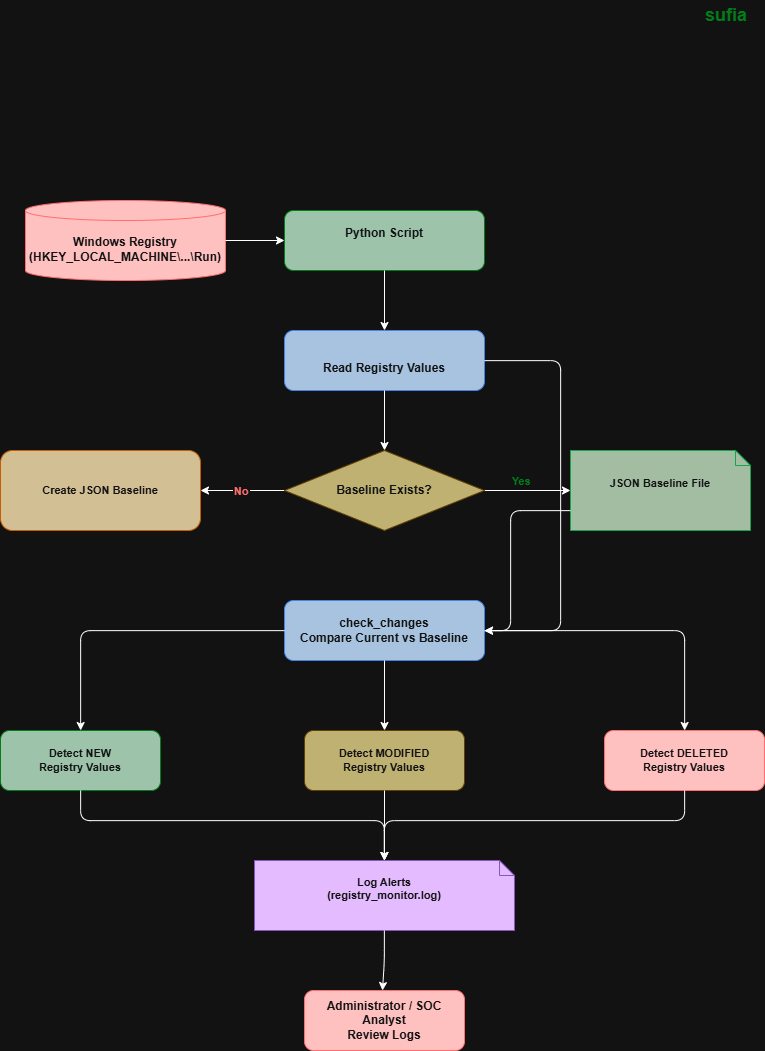

The diagram above was exported from draw.io. Its source (the exported page's mxGraphModel, read from the mxfile embedded in the PNG):
<mxGraphModel dx="2111" dy="1049" grid="1" gridSize="10" guides="1" tooltips="1" connect="1" arrows="1" fold="1" page="1" pageScale="1" pageWidth="850" pageHeight="1100" math="0" shadow="0">
  <root>
    <mxCell id="0" />
    <mxCell id="1" parent="0" />
    <mxCell id="2" parent="1" style="text;html=1;strokeColor=none;fillColor=none;align=center;verticalAlign=middle;whiteSpace=wrap;rounded=0;fontSize=18;fontStyle=1;fontColor=#00FF88;" value="sufia" vertex="1">
      <mxGeometry height="30" width="76" x="888" y="20" as="geometry" />
    </mxCell>
    <mxCell id="3" parent="1" style="shape=cylinder3;whiteSpace=wrap;html=1;boundedLbl=1;backgroundOutline=1;size=10;fillColor=#7B0000;strokeColor=#FF4444;fontColor=#ffffff;fontSize=12;fontStyle=1;" value="Windows Registry&#10;(HKEY_LOCAL_MACHINE\...\Run)" vertex="1">
      <mxGeometry height="80" width="200" x="225" y="220" as="geometry" />
    </mxCell>
    <mxCell id="4" parent="1" style="rounded=1;whiteSpace=wrap;html=1;fillColor=#1a472a;strokeColor=#00FF88;fontColor=#ffffff;fontSize=12;fontStyle=1;" value="Python Script&lt;div&gt;&lt;br/&gt;&lt;/div&gt;" vertex="1">
      <mxGeometry height="60" width="200" x="484" y="230" as="geometry" />
    </mxCell>
    <mxCell id="5" edge="1" parent="1" source="3" style="edgeStyle=orthogonalEdgeStyle;" target="4">
      <mxGeometry relative="1" as="geometry" />
    </mxCell>
    <mxCell id="8" parent="1" style="rounded=1;whiteSpace=wrap;html=1;fillColor=#1a3a5c;strokeColor=#4488FF;fontColor=#ffffff;fontSize=12;fontStyle=1;" value="&lt;br&gt;Read Registry Values" vertex="1">
      <mxGeometry height="60" width="200" x="484" y="350" as="geometry" />
    </mxCell>
    <mxCell id="9" edge="1" parent="1" source="4" style="edgeStyle=orthogonalEdgeStyle;" target="8">
      <mxGeometry relative="1" as="geometry" />
    </mxCell>
    <mxCell id="11" edge="1" parent="1" source="8" style="edgeStyle=orthogonalEdgeStyle;" target="10">
      <mxGeometry relative="1" as="geometry" />
    </mxCell>
    <mxCell id="12" parent="1" style="rounded=1;whiteSpace=wrap;html=1;fillColor=#4a3300;strokeColor=#FF8800;fontColor=#ffffff;fontSize=11;fontStyle=1;" value="&lt;br&gt;Create JSON Baseline&lt;div&gt;&lt;br/&gt;&lt;/div&gt;" vertex="1">
      <mxGeometry height="80" width="200" x="200" y="470" as="geometry" />
    </mxCell>
    <mxCell id="13" edge="1" parent="1" source="10" style="edgeStyle=orthogonalEdgeStyle;fontColor=#FF4444;fontStyle=1;" target="12" value="No">
      <mxGeometry relative="1" as="geometry" />
    </mxCell>
    <mxCell id="14" parent="1" style="shape=note;whiteSpace=wrap;html=1;backgroundOutline=1;fontSize=11;fillColor=#2a4a2a;strokeColor=#00AA44;fontColor=#ffffff;fontStyle=1;size=15;" value="JSON Baseline File&lt;div&gt;&lt;br/&gt;&lt;/div&gt;" vertex="1">
      <mxGeometry height="80" width="180" x="770" y="470" as="geometry" />
    </mxCell>
    <mxCell id="15" edge="1" parent="1" source="10" style="edgeStyle=orthogonalEdgeStyle;fontColor=#00FF88;fontStyle=1;" target="14" value="Yes">
      <mxGeometry relative="1" x="-0.1628" y="10" as="geometry">
        <mxPoint as="offset" />
      </mxGeometry>
    </mxCell>
    <mxCell id="16" parent="1" style="rounded=1;whiteSpace=wrap;html=1;fillColor=#1a3a5c;strokeColor=#4488FF;fontColor=#ffffff;fontSize=12;fontStyle=1;" value="check_changes&lt;br&gt;Compare Current vs Baseline" vertex="1">
      <mxGeometry height="60" width="200" x="484" y="620" as="geometry" />
    </mxCell>
    <mxCell id="17" edge="1" parent="1" source="14" style="edgeStyle=orthogonalEdgeStyle;" target="16">
      <mxGeometry relative="1" as="geometry">
        <Array as="points">
          <mxPoint x="710" y="530" />
          <mxPoint x="710" y="650" />
        </Array>
      </mxGeometry>
    </mxCell>
    <mxCell id="18" edge="1" parent="1" source="8" style="edgeStyle=orthogonalEdgeStyle;" target="16">
      <mxGeometry relative="1" as="geometry">
        <Array as="points">
          <mxPoint x="760" y="380" />
          <mxPoint x="760" y="650" />
        </Array>
      </mxGeometry>
    </mxCell>
    <mxCell id="19" parent="1" style="rounded=1;whiteSpace=wrap;html=1;fillColor=#1a472a;strokeColor=#00FF88;fontColor=#ffffff;fontSize=11;fontStyle=1;" value="Detect NEW&#10;Registry Values" vertex="1">
      <mxGeometry height="60" width="160" x="200" y="750" as="geometry" />
    </mxCell>
    <mxCell id="20" parent="1" style="rounded=1;whiteSpace=wrap;html=1;fillColor=#5a4a00;strokeColor=#FFD700;fontColor=#ffffff;fontSize=11;fontStyle=1;" value="Detect MODIFIED&#10;Registry Values" vertex="1">
      <mxGeometry height="60" width="160" x="504" y="750" as="geometry" />
    </mxCell>
    <mxCell id="21" parent="1" style="rounded=1;whiteSpace=wrap;html=1;fillColor=#7B0000;strokeColor=#FF4444;fontColor=#ffffff;fontSize=11;fontStyle=1;" value="Detect DELETED&#10;Registry Values" vertex="1">
      <mxGeometry height="60" width="160" x="804" y="750" as="geometry" />
    </mxCell>
    <mxCell id="22" edge="1" parent="1" source="16" style="edgeStyle=orthogonalEdgeStyle;" target="19">
      <mxGeometry relative="1" as="geometry" />
    </mxCell>
    <mxCell id="23" edge="1" parent="1" source="16" style="edgeStyle=orthogonalEdgeStyle;" target="20">
      <mxGeometry relative="1" as="geometry" />
    </mxCell>
    <mxCell id="24" edge="1" parent="1" source="16" style="edgeStyle=orthogonalEdgeStyle;" target="21">
      <mxGeometry relative="1" as="geometry" />
    </mxCell>
    <mxCell id="25" parent="1" style="shape=note;whiteSpace=wrap;html=1;backgroundOutline=1;fontSize=11;fillColor=#4a1a6b;strokeColor=#BB88FF;fontColor=#ffffff;fontStyle=1;size=15;" value="Log Alerts&lt;br&gt;(registry_monitor.log)&lt;div&gt;&lt;br/&gt;&lt;/div&gt;" vertex="1">
      <mxGeometry height="70" width="260" x="454" y="880" as="geometry" />
    </mxCell>
    <mxCell id="26" edge="1" parent="1" source="19" style="edgeStyle=orthogonalEdgeStyle;" target="25">
      <mxGeometry relative="1" as="geometry">
        <Array as="points">
          <mxPoint x="280" y="840" />
          <mxPoint x="584" y="840" />
        </Array>
      </mxGeometry>
    </mxCell>
    <mxCell id="27" edge="1" parent="1" source="20" style="edgeStyle=orthogonalEdgeStyle;" target="25">
      <mxGeometry relative="1" as="geometry" />
    </mxCell>
    <mxCell id="28" edge="1" parent="1" source="21" style="edgeStyle=orthogonalEdgeStyle;" target="25">
      <mxGeometry relative="1" as="geometry">
        <Array as="points">
          <mxPoint x="884" y="840" />
          <mxPoint x="584" y="840" />
        </Array>
      </mxGeometry>
    </mxCell>
    <mxCell id="30" edge="1" parent="1" source="25" style="edgeStyle=orthogonalEdgeStyle;">
      <mxGeometry relative="1" as="geometry">
        <mxPoint x="582" y="1010" as="targetPoint" />
      </mxGeometry>
    </mxCell>
    <mxCell id="d8gHUAMzzhJ3ztbhzkC7-34" parent="1" style="rounded=1;whiteSpace=wrap;html=1;fillColor=#7B0000;strokeColor=#FF4444;fontColor=#ffffff;fontSize=11;fontStyle=1;" value="&lt;span style=&quot;font-size: 12px;&quot;&gt;Administrator / SOC Analyst&lt;/span&gt;&lt;br style=&quot;font-size: 12px;&quot;&gt;&lt;span style=&quot;font-size: 12px;&quot;&gt;Review Logs&lt;/span&gt;" vertex="1">
      <mxGeometry height="60" width="160" x="504" y="1010" as="geometry" />
    </mxCell>
    <mxCell id="10" parent="1" style="rhombus;whiteSpace=wrap;html=1;fillColor=#5a4a00;strokeColor=#FFD700;fontColor=#ffffff;fontSize=12;fontStyle=1;" value="Baseline Exists?" vertex="1">
      <mxGeometry height="80" width="200" x="484" y="470" as="geometry" />
    </mxCell>
  </root>
</mxGraphModel>